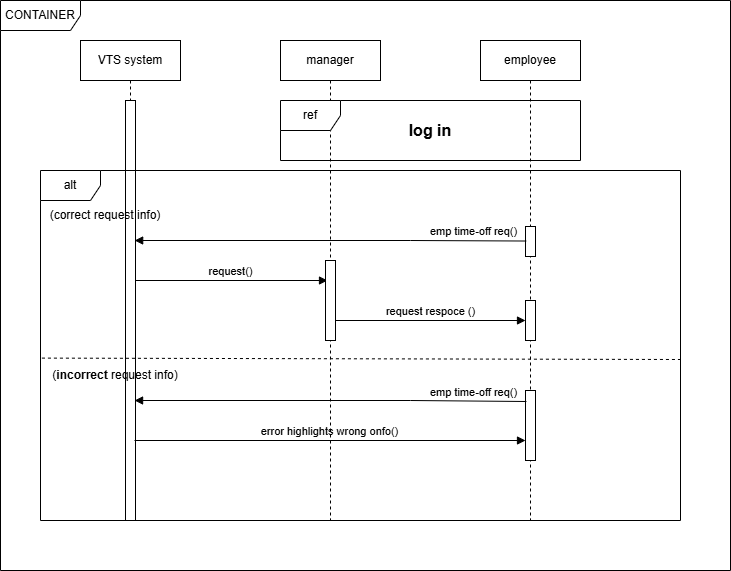

The diagram above was exported from draw.io. Its source (the exported page's mxGraphModel, read from the mxfile embedded in the PNG):
<mxGraphModel dx="1084" dy="600" grid="1" gridSize="10" guides="1" tooltips="1" connect="1" arrows="1" fold="1" page="1" pageScale="1" pageWidth="850" pageHeight="1100" background="none" math="0" shadow="0" adaptiveColors="auto">
  <root>
    <mxCell id="0" />
    <mxCell id="1" parent="0" />
    <mxCell id="KKe9-kD5GiG22Fwk5txP-10" parent="1" style="shape=umlLifeline;perimeter=lifelinePerimeter;whiteSpace=wrap;html=1;container=1;dropTarget=0;collapsible=0;recursiveResize=0;outlineConnect=0;portConstraint=eastwest;newEdgeStyle={&quot;curved&quot;:0,&quot;rounded&quot;:0};size=40;labelBackgroundColor=none;" value="manager" vertex="1">
      <mxGeometry height="480" width="100" x="280" y="40" as="geometry" />
    </mxCell>
    <mxCell id="KKe9-kD5GiG22Fwk5txP-11" parent="1" style="shape=umlLifeline;perimeter=lifelinePerimeter;whiteSpace=wrap;html=1;container=1;dropTarget=0;collapsible=0;recursiveResize=0;outlineConnect=0;portConstraint=eastwest;newEdgeStyle={&quot;curved&quot;:0,&quot;rounded&quot;:0};labelBackgroundColor=none;" value="employee" vertex="1">
      <mxGeometry height="480" width="100" x="480" y="40" as="geometry" />
    </mxCell>
    <mxCell id="KKe9-kD5GiG22Fwk5txP-15" parent="KKe9-kD5GiG22Fwk5txP-11" style="html=1;points=[[0,0,0,0,5],[0,1,0,0,-5],[1,0,0,0,5],[1,1,0,0,-5]];perimeter=orthogonalPerimeter;outlineConnect=0;targetShapes=umlLifeline;portConstraint=eastwest;newEdgeStyle={&quot;curved&quot;:0,&quot;rounded&quot;:0};labelBackgroundColor=none;" value="" vertex="1">
      <mxGeometry height="30" width="10" x="45" y="186" as="geometry" />
    </mxCell>
    <mxCell id="KKe9-kD5GiG22Fwk5txP-39" parent="KKe9-kD5GiG22Fwk5txP-11" style="html=1;points=[[0,0,0,0,5],[0,1,0,0,-5],[1,0,0,0,5],[1,1,0,0,-5]];perimeter=orthogonalPerimeter;outlineConnect=0;targetShapes=umlLifeline;portConstraint=eastwest;newEdgeStyle={&quot;curved&quot;:0,&quot;rounded&quot;:0};labelBackgroundColor=none;" value="" vertex="1">
      <mxGeometry height="70" width="10" x="45" y="350" as="geometry" />
    </mxCell>
    <mxCell id="KKe9-kD5GiG22Fwk5txP-12" parent="1" style="shape=umlLifeline;perimeter=lifelinePerimeter;whiteSpace=wrap;html=1;container=1;dropTarget=0;collapsible=0;recursiveResize=0;outlineConnect=0;portConstraint=eastwest;newEdgeStyle={&quot;curved&quot;:0,&quot;rounded&quot;:0};labelBackgroundColor=none;" value="VTS system" vertex="1">
      <mxGeometry height="480" width="100" x="80" y="40" as="geometry" />
    </mxCell>
    <mxCell id="KKe9-kD5GiG22Fwk5txP-16" parent="KKe9-kD5GiG22Fwk5txP-12" style="html=1;points=[[0,0,0,0,5],[0,1,0,0,-5],[1,0,0,0,5],[1,1,0,0,-5]];perimeter=orthogonalPerimeter;outlineConnect=0;targetShapes=umlLifeline;portConstraint=eastwest;newEdgeStyle={&quot;curved&quot;:0,&quot;rounded&quot;:0};labelBackgroundColor=none;" value="" vertex="1">
      <mxGeometry height="420" width="10" x="45" y="60" as="geometry" />
    </mxCell>
    <mxCell id="KKe9-kD5GiG22Fwk5txP-13" parent="1" style="shape=umlFrame;whiteSpace=wrap;html=1;pointerEvents=0;labelBackgroundColor=none;" value="ref" vertex="1">
      <mxGeometry height="60" width="300" x="280" y="100" as="geometry" />
    </mxCell>
    <mxCell id="KKe9-kD5GiG22Fwk5txP-14" parent="1" style="text;html=1;whiteSpace=wrap;strokeColor=none;fillColor=none;align=center;verticalAlign=middle;rounded=0;labelBackgroundColor=none;" value="&lt;b&gt;&lt;font style=&quot;font-size: 16px;&quot;&gt;log in&lt;/font&gt;&lt;/b&gt;" vertex="1">
      <mxGeometry height="30" width="60" x="400" y="115" as="geometry" />
    </mxCell>
    <mxCell id="KKe9-kD5GiG22Fwk5txP-18" edge="1" parent="1" style="html=1;verticalAlign=bottom;endArrow=block;curved=0;rounded=0;labelBackgroundColor=none;fontColor=default;" value="request()">
      <mxGeometry relative="1" width="80" x="-0.0117" as="geometry">
        <mxPoint as="offset" />
        <mxPoint x="135.25" y="280" as="sourcePoint" />
        <mxPoint x="327" y="280" as="targetPoint" />
      </mxGeometry>
    </mxCell>
    <mxCell id="KKe9-kD5GiG22Fwk5txP-19" parent="1" style="shape=umlFrame;whiteSpace=wrap;html=1;pointerEvents=0;labelBackgroundColor=none;" value="alt" vertex="1">
      <mxGeometry height="350" width="640" x="40" y="170" as="geometry" />
    </mxCell>
    <mxCell id="KKe9-kD5GiG22Fwk5txP-22" edge="1" parent="1" style="html=1;verticalAlign=bottom;endArrow=block;curved=0;rounded=0;strokeWidth=1;labelBackgroundColor=none;fontColor=default;" value="error highlights wrong onfo()">
      <mxGeometry relative="1" width="80" x="-0.0051" as="geometry">
        <mxPoint as="offset" />
        <mxPoint x="133.99666666666675" y="440" as="sourcePoint" />
        <mxPoint x="525" y="440" as="targetPoint" />
      </mxGeometry>
    </mxCell>
    <mxCell id="KKe9-kD5GiG22Fwk5txP-23" parent="1" style="text;html=1;whiteSpace=wrap;strokeColor=none;fillColor=none;align=center;verticalAlign=middle;rounded=0;labelBackgroundColor=none;" value="(correct request info)" vertex="1">
      <mxGeometry height="30" width="130" x="40" y="200" as="geometry" />
    </mxCell>
    <mxCell id="KKe9-kD5GiG22Fwk5txP-24" parent="1" style="html=1;points=[[0,0,0,0,5],[0,1,0,0,-5],[1,0,0,0,5],[1,1,0,0,-5]];perimeter=orthogonalPerimeter;outlineConnect=0;targetShapes=umlLifeline;portConstraint=eastwest;newEdgeStyle={&quot;curved&quot;:0,&quot;rounded&quot;:0};labelBackgroundColor=none;" value="" vertex="1">
      <mxGeometry height="80" width="10" x="325" y="260" as="geometry" />
    </mxCell>
    <mxCell id="KKe9-kD5GiG22Fwk5txP-25" edge="1" parent="1" source="KKe9-kD5GiG22Fwk5txP-15" style="html=1;verticalAlign=bottom;endArrow=block;curved=0;rounded=0;exitX=0.067;exitY=0.484;exitDx=0;exitDy=0;exitPerimeter=0;labelBackgroundColor=none;fontColor=default;" value="emp time-off req()">
      <mxGeometry relative="1" width="80" x="-0.7272" as="geometry">
        <mxPoint as="offset" />
        <Array as="points">
          <mxPoint x="410" y="240" />
        </Array>
        <mxPoint x="520" y="240" as="sourcePoint" />
        <mxPoint x="134.16666666666674" y="240" as="targetPoint" />
      </mxGeometry>
    </mxCell>
    <mxCell id="KKe9-kD5GiG22Fwk5txP-34" parent="1" style="html=1;points=[[0,0,0,0,5],[0,1,0,0,-5],[1,0,0,0,5],[1,1,0,0,-5]];perimeter=orthogonalPerimeter;outlineConnect=0;targetShapes=umlLifeline;portConstraint=eastwest;newEdgeStyle={&quot;curved&quot;:0,&quot;rounded&quot;:0};labelBackgroundColor=none;" value="" vertex="1">
      <mxGeometry height="40" width="10" x="525" y="300" as="geometry" />
    </mxCell>
    <mxCell id="KKe9-kD5GiG22Fwk5txP-35" edge="1" parent="1" style="html=1;verticalAlign=bottom;endArrow=block;curved=0;rounded=0;labelBackgroundColor=none;fontColor=default;" target="KKe9-kD5GiG22Fwk5txP-34" value="request respoce ()">
      <mxGeometry relative="1" width="80" as="geometry">
        <mxPoint x="335" y="320" as="sourcePoint" />
        <mxPoint x="415" y="320" as="targetPoint" />
      </mxGeometry>
    </mxCell>
    <mxCell id="KKe9-kD5GiG22Fwk5txP-36" edge="1" parent="1" style="endArrow=none;dashed=1;html=1;rounded=0;exitX=0.002;exitY=0.67;exitDx=0;exitDy=0;exitPerimeter=0;labelBackgroundColor=none;fontColor=default;" value="">
      <mxGeometry height="50" relative="1" width="50" as="geometry">
        <mxPoint x="41.43999999999983" y="357.60000000000014" as="sourcePoint" />
        <mxPoint x="680" y="359" as="targetPoint" />
      </mxGeometry>
    </mxCell>
    <mxCell id="KKe9-kD5GiG22Fwk5txP-37" parent="1" style="text;html=1;whiteSpace=wrap;strokeColor=none;fillColor=none;align=center;verticalAlign=middle;rounded=0;labelBackgroundColor=none;" value="(&lt;b&gt;incorrect&lt;/b&gt; request info)" vertex="1">
      <mxGeometry height="30" width="130" x="50" y="360" as="geometry" />
    </mxCell>
    <mxCell id="KKe9-kD5GiG22Fwk5txP-38" edge="1" parent="1" style="html=1;verticalAlign=bottom;endArrow=block;curved=0;rounded=0;exitX=0.067;exitY=0.484;exitDx=0;exitDy=0;exitPerimeter=0;labelBackgroundColor=none;fontColor=default;" value="emp time-off req()">
      <mxGeometry relative="1" width="80" x="-0.7272" as="geometry">
        <mxPoint as="offset" />
        <Array as="points">
          <mxPoint x="409.9199999999999" y="400" />
        </Array>
        <mxPoint x="525.9199999999998" y="401" as="sourcePoint" />
        <mxPoint x="134.0866666666667" y="400" as="targetPoint" />
      </mxGeometry>
    </mxCell>
    <mxCell id="F2X4L6S2HSTFrpZ3nSh1-4" parent="1" style="shape=umlFrame;whiteSpace=wrap;html=1;pointerEvents=0;width=80;height=30;labelBackgroundColor=none;fillStyle=solid;" value="CONTAINER" vertex="1">
      <mxGeometry height="570" width="730" as="geometry" />
    </mxCell>
  </root>
</mxGraphModel>